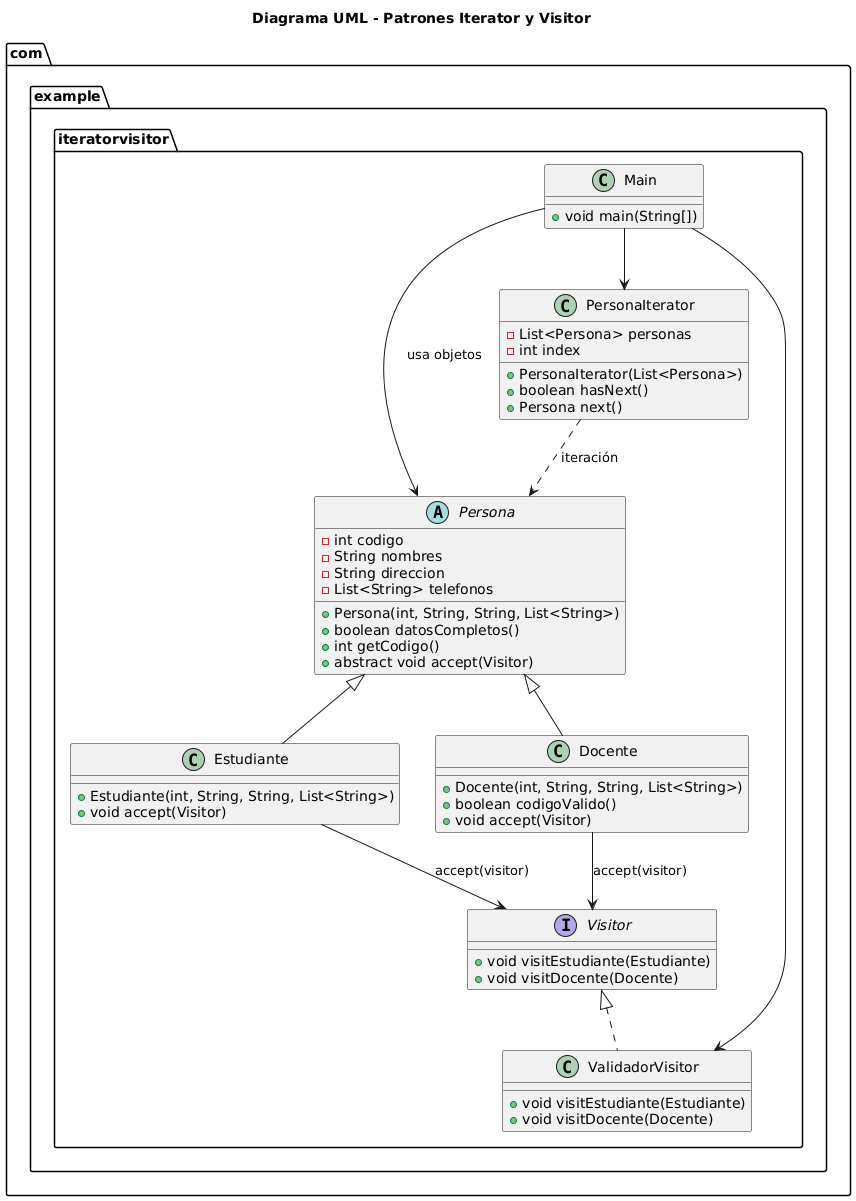

The diagram above was rendered by PlantUML. Its source (embedded in the PNG):
@startuml
title Diagrama UML - Patrones Iterator y Visitor

' Paquetes
package "com.example.iteratorvisitor" {

    ' Clase abstracta Persona
    abstract class Persona {
        - int codigo
        - String nombres
        - String direccion
        - List<String> telefonos
        + Persona(int, String, String, List<String>)
        + boolean datosCompletos()
        + int getCodigo()
        + abstract void accept(Visitor)
    }

    ' Subclases de Persona
    class Estudiante {
        + Estudiante(int, String, String, List<String>)
        + void accept(Visitor)
    }

    class Docente {
        + Docente(int, String, String, List<String>)
        + boolean codigoValido()
        + void accept(Visitor)
    }

    ' Interfaz Visitor
    interface Visitor {
        + void visitEstudiante(Estudiante)
        + void visitDocente(Docente)
    }

    ' Implementación del Visitor
    class ValidadorVisitor {
        + void visitEstudiante(Estudiante)
        + void visitDocente(Docente)
    }

    ' Clase Iterator personalizada
    class PersonaIterator {
        - List<Persona> personas
        - int index
        + PersonaIterator(List<Persona>)
        + boolean hasNext()
        + Persona next()
    }

    ' Clase principal para ejecutar
    class Main {
        + void main(String[])
    }

    ' Relaciones
    Persona <|-- Estudiante
    Persona <|-- Docente

    Visitor <|.. ValidadorVisitor

    Estudiante --> Visitor : accept(visitor)
    Docente --> Visitor : accept(visitor)

    PersonaIterator ..> Persona : iteración

    Main --> PersonaIterator
    Main --> ValidadorVisitor
    Main --> Persona : usa objetos
}
@enduml